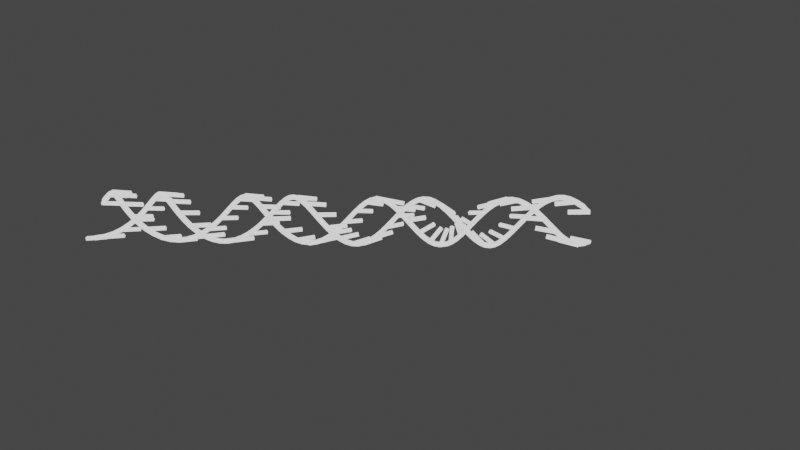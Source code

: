 # Source: DNA.blend  (saved by Blender 3.6.13; exported with 4.5.12 LTS)
import bpy
from mathutils import Matrix  # noqa: F401  (used for matrix-valued properties, if any)

bpy.ops.wm.read_factory_settings(use_empty=True)
scene = bpy.context.scene
scene.name = 'Scene'

# ---- collections
col_collection = bpy.data.collections.new('Collection'); scene.collection.children.link(col_collection)

# ---- materials (node trees are filled in below, after node groups)
mat_flatwhite = bpy.data.materials.new('FlatWhite')
mat_flatwhite.use_transparent_shadow = False
mat_flatwhite.line_priority = 2
mat_black = bpy.data.materials.new('Black')
mat_black.use_transparent_shadow = False
mat_black_001 = bpy.data.materials.new('Black.001')
mat_black_001.use_transparent_shadow = False

# ---- node groups
ng_2d = bpy.data.node_groups.new('2D', 'ShaderNodeTree')
_s = ng_2d.interface.new_socket(name='Shader', in_out='OUTPUT', socket_type='NodeSocketShader')
_s = ng_2d.interface.new_socket(name='Color', in_out='INPUT', socket_type='NodeSocketColor')
_s.default_value = (1.0, 1.0, 1.0, 1.0)
_N = ng_2d.nodes; _L = ng_2d.links
n0 = _N.new('NodeGroupOutput'); n0.name = 'Group Output'; n0.location = (354, 0)
n1 = _N.new('NodeGroupInput'); n1.name = 'Group Input'; n1.location = (-364, 0)
n2 = _N.new('ShaderNodeLightPath'); n2.name = 'Light Path'; n2.location = (-164, 182)
n3 = _N.new('ShaderNodeMixShader'); n3.name = 'Mix Shader'; n3.location = (164, 19)
n4 = _N.new('ShaderNodeEmission'); n4.name = 'Emission'; n4.location = (-122, -182)
_L.new(n2.outputs[0], n3.inputs[0])
_L.new(n4.outputs[0], n3.inputs[1])
_L.new(n4.outputs[0], n3.inputs[2])
_L.new(n3.outputs[0], n0.inputs[0])
_L.new(n1.outputs[0], n4.inputs[0])
n0.is_active_output = True
ng_geometry_nodes = bpy.data.node_groups.new('Geometry Nodes', 'GeometryNodeTree')
_s = ng_geometry_nodes.interface.new_socket(name='Geometry', in_out='OUTPUT', socket_type='NodeSocketGeometry')
_s = ng_geometry_nodes.interface.new_socket(name='Geometry', in_out='INPUT', socket_type='NodeSocketGeometry')
ng_geometry_nodes.is_modifier = True
_N = ng_geometry_nodes.nodes; _L = ng_geometry_nodes.links
n0 = _N.new('NodeGroupInput'); n0.name = 'Group Input'; n0.location = (-340, 0)
n1 = _N.new('NodeGroupOutput'); n1.name = 'Group Output'; n1.location = (200, 0)
_L.new(n0.outputs[0], n1.inputs[0])
n1.is_active_output = True
ng_helix = bpy.data.node_groups.new('Helix', 'GeometryNodeTree')
_s = ng_helix.interface.new_socket(name='Geometry', in_out='OUTPUT', socket_type='NodeSocketGeometry')
_s = ng_helix.interface.new_socket(name='Rotation', in_out='OUTPUT', socket_type='NodeSocketVector')
_s = ng_helix.interface.new_socket(name='Curve', in_out='INPUT', socket_type='NodeSocketGeometry')
_s = ng_helix.interface.new_socket(name='Period', in_out='INPUT', socket_type='NodeSocketFloat')
_s.default_value = 0.1
_s = ng_helix.interface.new_socket(name='Rotation', in_out='INPUT', socket_type='NodeSocketFloat')
_s.default_value = 0.1
ng_helix.is_modifier = True
_N = ng_helix.nodes; _L = ng_helix.links
n0 = _N.new('GeometryNodeSetPosition'); n0.name = 'Set Position'; n0.location = (752, 164)
n1 = _N.new('GeometryNodeInputNormal'); n1.name = 'Normal'; n1.location = (163, -135)
n1.legacy_corner_normals = True
n2 = _N.new('GeometryNodeSetCurveTilt'); n2.name = 'Set Curve Tilt'; n2.location = (312, 123)
n3 = _N.new('GeometryNodeResampleCurve'); n3.name = 'Resample Curve'; n3.location = (-139, 120)
n3.keep_last_segment = False
n3.inputs[2].default_value = 46
n3.inputs[3].default_value = 1.0
n4 = _N.new('ShaderNodeMath'); n4.name = 'Math'; n4.location = (-128, -79)
n4.operation = 'MULTIPLY'
n5 = _N.new('GeometryNodeInputIndex'); n5.name = 'Index'; n5.location = (-301, -164)
n6 = _N.new('NodeGroupInput'); n6.name = 'Group Input'; n6.location = (-501, 0)
n7 = _N.new('ShaderNodeMath'); n7.name = 'Math.001'; n7.location = (99, 38)
n8 = _N.new('FunctionNodeAlignEulerToVector'); n8.name = 'Align Euler to Vector'; n8.location = (849, -166)
n8.axis = 'Z'
n9 = _N.new('GeometryNodeInputPosition'); n9.name = 'Position'; n9.location = (426, -90)
n10 = _N.new('ShaderNodeVectorMath'); n10.name = 'Vector Math'; n10.location = (576, -208)
n10.operation = 'SUBTRACT'
n11 = _N.new('GeometryNodeInputPosition'); n11.name = 'Position.001'; n11.location = (347, 254)
n12 = _N.new('GeometryNodeCaptureAttribute'); n12.name = 'Capture Attribute'; n12.location = (532, 199)
n12.capture_items.clear()
n13 = _N.new('NodeGroupOutput'); n13.name = 'Group Output'; n13.location = (1176, 77)
_L.new(n3.outputs[0], n2.inputs[0])
_L.new(n7.outputs[0], n2.inputs[2])
_L.new(n12.outputs[0], n0.inputs[0])
_L.new(n1.outputs[0], n0.inputs[3])
_L.new(n5.outputs[0], n4.inputs[0])
_L.new(n6.outputs[0], n3.inputs[0])
_L.new(n0.outputs[0], n13.inputs[0])
_L.new(n6.outputs[1], n4.inputs[1])
_L.new(n4.outputs[0], n7.inputs[0])
_L.new(n6.outputs[2], n7.inputs[1])
_L.new(n10.outputs[0], n8.inputs[2])
_L.new(n9.outputs[0], n10.inputs[0])
_L.new(n8.outputs[0], n13.inputs[1])
_L.new(n2.outputs[0], n12.inputs[0])
_L.new(n11.outputs[0], n12.inputs[1])
_L.new(n12.outputs[1], n10.inputs[1])
n13.is_active_output = True
ng_dna = bpy.data.node_groups.new('DNA', 'GeometryNodeTree')
_s = ng_dna.interface.new_socket(name='Geometry', in_out='OUTPUT', socket_type='NodeSocketGeometry')
_s = ng_dna.interface.new_socket(name='Geometry', in_out='INPUT', socket_type='NodeSocketGeometry')
_s = ng_dna.interface.new_socket(name='Rotation', in_out='INPUT', socket_type='NodeSocketFloat')
_s = ng_dna.interface.new_socket(name='Period', in_out='INPUT', socket_type='NodeSocketFloat')
_s.default_value = 0.2
ng_dna.is_modifier = True
_N = ng_dna.nodes; _L = ng_dna.links
n0 = _N.new('NodeFrame'); n0.name = 'Frame'; n0.location = (-382, -103)
n0.width = 841
n1 = _N.new('NodeFrame'); n1.name = 'Frame.001'; n1.location = (726, 664)
n1.width = 1455
n2 = _N.new('NodeFrame'); n2.name = 'Frame.002'; n2.location = (660, -78)
n2.width = 1192
n3 = _N.new('NodeGroupOutput'); n3.name = 'Group Output'; n3.location = (2820, 146)
n4 = _N.new('GeometryNodeGroup'); n4.name = 'Group.001'; n4.location = (671, -30)
n4.node_tree = ng_helix
n5 = _N.new('NodeReroute'); n5.name = 'Reroute.001'; n5.location = (245, -134)
n5.width = 16
n5.socket_idname = 'NodeSocketGeometry'
n6 = _N.new('NodeReroute'); n6.name = 'Reroute.002'; n6.location = (203, -444)
n6.width = 16
n6.socket_idname = 'NodeSocketGeometry'
n7 = _N.new('NodeReroute'); n7.name = 'Reroute'; n7.location = (38, -321)
n7.width = 16
n7.socket_idname = 'NodeSocketGeometry'
n8 = _N.new('GeometryNodeJoinGeometry'); n8.name = 'Join Geometry.001'; n8.location = (30, -30)
n9 = _N.new('GeometryNodeSetCurveTilt'); n9.name = 'Set Curve Tilt'; n9.location = (391, -63)
n10 = _N.new('GeometryNodeSetShadeSmooth'); n10.name = 'Set Shade Smooth'; n10.location = (1285, -82)
n11 = _N.new('GeometryNodeCurveToMesh'); n11.name = 'Curve to Mesh'; n11.location = (835, -65)
n11.inputs[3].default_value = True
n12 = _N.new('ShaderNodeMath'); n12.name = 'Math.001'; n12.location = (430, -139)
n12.inputs[1].default_value = 4.0
n13 = _N.new('NodeReroute'); n13.name = 'Reroute.003'; n13.location = (387, -290)
n13.width = 16
n13.socket_idname = 'NodeSocketFloat'
n14 = _N.new('GeometryNodeGroup'); n14.name = 'Group'; n14.location = (484, -320)
n14.node_tree = ng_helix
n15 = _N.new('NodeGroupInput'); n15.name = 'Group Input'; n15.location = (-445, 381)
n16 = _N.new('GeometryNodeSetMaterial'); n16.name = 'Set Material.001'; n16.location = (2266, 323)
n16.inputs[2].default_value = mat_flatwhite
n17 = _N.new('GeometryNodeSetMaterial'); n17.name = 'Set Material'; n17.location = (1889, -102)
n17.inputs[2].default_value = mat_flatwhite
n18 = _N.new('ShaderNodeValue'); n18.name = 'Value'; n18.location = (30, -987)
n18.outputs[0].default_value = 0.8
n19 = _N.new('ShaderNodeMath'); n19.name = 'Math'; n19.location = (72, -722)
n19.operation = 'DIVIDE'
n19.inputs[1].default_value = -2.0
n20 = _N.new('ShaderNodeCombineXYZ'); n20.name = 'Combine XYZ'; n20.location = (295, -581)
n21 = _N.new('GeometryNodeTransform'); n21.name = 'Transform Geometry'; n21.location = (566, -619)
n22 = _N.new('GeometryNodeMeshCylinder'); n22.name = 'Cylinder'; n22.location = (321, -795)
n22.inputs[0].default_value = 5
n22.inputs[3].default_value = 0.1
n23 = _N.new('GeometryNodeInstanceOnPoints'); n23.name = 'Instance on Points'; n23.location = (802, -49)
n24 = _N.new('GeometryNodeJoinGeometry'); n24.name = 'Join Geometry.002'; n24.location = (1022, -30)
n25 = _N.new('GeometryNodeInstanceOnPoints'); n25.name = 'Instance on Points.001'; n25.location = (780, -352)
n26 = _N.new('GeometryNodeJoinGeometry'); n26.name = 'Join Geometry'; n26.location = (2485, 106)
n27 = _N.new('GeometryNodeCurvePrimitiveCircle'); n27.name = 'Curve Circle'; n27.location = (395, -238)
n27.inputs[0].default_value = 3
n27.inputs[4].default_value = 0.2
n28 = _N.new('GeometryNodeSubdivisionSurface'); n28.name = 'Subdivision Surface'; n28.location = (1055, -35)
n28.inputs[4].default_value = False
n29 = _N.new('GeometryNodeInputNamedAttribute'); n29.name = 'Named Attribute'; n29.location = (810, -65)
n29.inputs[0].default_value = 'radius'
n30 = _N.new('GeometryNodeSwitch'); n30.name = 'Switch'; n30.location = (810, -65)
n30.input_type = 'FLOAT'
n30.inputs[1].default_value = 1.0
n4.parent = n0
n5.parent = n0
n6.parent = n0
n7.parent = n0
n8.parent = n1
n9.parent = n1
n10.parent = n1
n11.parent = n1
n12.parent = n0
n13.parent = n0
n14.parent = n0
n18.parent = n2
n19.parent = n2
n20.parent = n2
n21.parent = n2
n22.parent = n2
n23.parent = n2
n24.parent = n2
n25.parent = n2
n27.parent = n1
n28.parent = n1
n29.parent = n1
n30.parent = n1
_L.new(n6.outputs[0], n14.inputs[0])
_L.new(n5.outputs[0], n4.inputs[0])
_L.new(n14.outputs[0], n8.inputs[0])
_L.new(n4.outputs[0], n8.inputs[0])
_L.new(n9.outputs[0], n11.inputs[0])
_L.new(n28.outputs[0], n10.inputs[0])
_L.new(n8.outputs[0], n9.inputs[0])
_L.new(n21.outputs[0], n23.inputs[2])
_L.new(n26.outputs[0], n3.inputs[0])
_L.new(n22.outputs[0], n21.inputs[0])
_L.new(n18.outputs[0], n22.inputs[4])
_L.new(n20.outputs[0], n21.inputs[1])
_L.new(n19.outputs[0], n20.inputs[2])
_L.new(n18.outputs[0], n19.inputs[0])
_L.new(n21.outputs[0], n25.inputs[2])
_L.new(n4.outputs[0], n23.inputs[0])
_L.new(n14.outputs[0], n25.inputs[0])
_L.new(n4.outputs[1], n23.inputs[5])
_L.new(n14.outputs[1], n25.inputs[5])
_L.new(n17.outputs[0], n26.inputs[0])
_L.new(n15.outputs[0], n7.inputs[0])
_L.new(n7.outputs[0], n5.inputs[0])
_L.new(n7.outputs[0], n6.inputs[0])
_L.new(n15.outputs[0], n26.inputs[0])
_L.new(n16.outputs[0], n26.inputs[0])
_L.new(n13.outputs[0], n12.inputs[0])
_L.new(n15.outputs[1], n13.inputs[0])
_L.new(n12.outputs[0], n4.inputs[2])
_L.new(n13.outputs[0], n14.inputs[2])
_L.new(n15.outputs[2], n4.inputs[1])
_L.new(n15.outputs[2], n14.inputs[1])
_L.new(n10.outputs[0], n16.inputs[0])
_L.new(n23.outputs[0], n24.inputs[0])
_L.new(n25.outputs[0], n24.inputs[0])
_L.new(n24.outputs[0], n17.inputs[0])
_L.new(n27.outputs[0], n11.inputs[1])
_L.new(n11.outputs[0], n28.inputs[0])
_L.new(n29.outputs[1], n30.inputs[0])
_L.new(n29.outputs[0], n30.inputs[2])
_L.new(n30.outputs[0], n11.inputs[2])
n3.is_active_output = True

# ---- material node trees
mat_flatwhite.use_nodes = True; mat_flatwhite.node_tree.nodes.clear()
_N = mat_flatwhite.node_tree.nodes; _L = mat_flatwhite.node_tree.links
n0 = _N.new('NodeFrame'); n0.name = 'Frame'; n0.location = (132, 351)
n0.width = 200
n1 = _N.new('ShaderNodeOutputMaterial'); n1.name = 'Material Output'; n1.location = (595, 316)
n2 = _N.new('ShaderNodeGroup'); n2.name = 'Group'; n2.location = (30, -30)
n2.node_tree = ng_2d
n2.inputs[0].default_value = (1.0, 1.0, 1.0, 1.0)
n2.parent = n0
_L.new(n2.outputs[0], n1.inputs[0])
n1.is_active_output = True

# ---- world
world_world = bpy.data.worlds.new('World'); scene.world = world_world
world_world.use_nodes = True; world_world.node_tree.nodes.clear()
_N = world_world.node_tree.nodes; _L = world_world.node_tree.links
n0 = _N.new('ShaderNodeOutputWorld'); n0.name = 'World Output'; n0.location = (300, 300)
n1 = _N.new('ShaderNodeBackground'); n1.name = 'Background'; n1.location = (10, 300)
n1.inputs[0].default_value = (0.05088, 0.05088, 0.05088, 1.0)
_L.new(n1.outputs[0], n0.inputs[0])
n0.is_active_output = True
world_world.color = (0.05088, 0.05088, 0.05088)
world_world.use_sun_shadow = False
world_world.sun_shadow_jitter_overblur = 0.0

# ---- cameras
cam_camera = bpy.data.cameras.new('Camera')
cam_camera.clip_end = 100.0
cam_camera.lens = 20.0
cam_camera.ortho_scale = 7.314

# ---- lights
light_light = bpy.data.lights.new('Light', 'POINT')
light_light.transmission_factor = 0.0
light_light.energy = 1000.0
light_light.shadow_soft_size = 0.1
light_light.shadow_maximum_resolution = 0.006
light_light.use_absolute_resolution = True

# ---- meshes
me_cube_001 = bpy.data.meshes.new('Cube.001')
me_cube_001.from_pydata([(5.763, 1.154, -0.8579), (5.763, 1.154, 1.142), (5.763, -0.8463, -0.8579), (5.763, -0.8463, 1.142), (3.763, 1.154, -0.8579), (3.763, 1.154, 1.142), (3.763, -0.8463, -0.8579), (3.763, -0.8463, 1.142), (5.763, 1.154, 4.502), (5.763, -0.8463, 4.502), (3.763, -0.8463, 4.502), (3.763, 1.154, 4.502), (-0.1157, -0.8463, 1.142), (-0.1157, -0.8463, -0.8579), (-0.1157, 1.154, -0.8579), (-0.1157, 1.154, 1.142)], [], [(0, 1, 3, 2), (2, 3, 7, 6), (5, 4, 14, 15), (4, 5, 1, 0), (7, 3, 9, 10), (5, 7, 10, 11), (3, 1, 8, 9), (1, 5, 11, 8), (4, 6, 13, 14), (7, 5, 15, 12), (6, 7, 12, 13)])
_uv = me_cube_001.uv_layers.new(name='UVMap')
_uv.uv.foreach_set('vector', [0.375, 0.0, 0.625, 0.0, 0.625, 0.25, 0.375, 0.25, 0.375, 0.25, 0.625, 0.25, 0.625, 0.5, 0.375, 0.5, 0.625, 0.75, 0.375, 0.75, 0.375, 0.75, 0.625, 0.75, 0.375, 0.75, 0.625, 0.75, 0.625, 1.0, 0.375, 1.0, 0.625, 0.5, 0.625, 0.25, 0.625, 0.25, 0.625, 0.5, 0.625, 0.75, 0.625, 0.5, 0.625, 0.5, 0.625, 0.75, 0.625, 0.25, 0.625, 0.0, 0.625, 0.0, 0.625, 0.25, 0.625, 1.0, 0.625, 0.75, 0.625, 0.75, 0.625, 1.0, 0.375, 0.75, 0.375, 0.5, 0.375, 0.5, 0.375, 0.75, 0.625, 0.5, 0.625, 0.75, 0.625, 0.75, 0.625, 0.5, 0.375, 0.5, 0.625, 0.5, 0.625, 0.5, 0.375, 0.5])
me_cube_001.materials.append(mat_flatwhite)
me_cube_001.update()

# ---- curves / text
cu_beziercurve = bpy.data.curves.new('BezierCurve', 'CURVE')
cu_beziercurve.dimensions = '3D'
_sp = cu_beziercurve.splines.new('BEZIER'); _sp.bezier_points.add(1)
_sp.bezier_points.foreach_set('co', [-15.36, 0.1916, -0.07848, 5.397, -0.6859, -0.2841])
_sp.bezier_points.foreach_set('handle_left', [-16.07, 0.1699, -0.07848, 2.567, 0.9654, -0.6029])
_sp.bezier_points.foreach_set('handle_right', [-14.65, 0.2133, -0.07848, 8.227, -2.337, 0.03485])
for _p, _l, _r in zip(_sp.bezier_points, ['ALIGNED', 'ALIGNED'], ['ALIGNED', 'ALIGNED']): _p.handle_left_type = _l; _p.handle_right_type = _r
_sp.order_u = 0
_sp.order_v = 0
cu_beziercurve.use_path = True
cu_beziercurve.fill_mode = 'FULL'

# ---- objects
ob_light = bpy.data.objects.new('Light', light_light)
ob_camera = bpy.data.objects.new('Camera', cam_camera)
ob_cube = bpy.data.objects.new('Cube', me_cube_001)
ob_gpencil = bpy.data.objects.new('GPencil', None)
ob_dna = bpy.data.objects.new('DNA', cu_beziercurve)
ob_gpencil_001 = bpy.data.objects.new('GPencil.001', None)

# ---- transforms, parenting, visibility, modifiers, constraints
ob_light.location = (4.076, 1.005, 5.904)
ob_light.rotation_euler = (0.6503, 0.05522, 1.866)
ob_light.lock_rotations_4d = False
ob_light.empty_display_type = 'ARROWS'
ob_light.color = (0.0, 0.0, 0.0, 0.0)
ob_light.lineart.crease_threshold = 0.0
ob_camera.location = (-2.236, -18.61, -0.5008)
ob_camera.rotation_euler = (1.571, 0.0, 0.0)
ob_camera.lock_rotations_4d = False
ob_camera.empty_display_type = 'ARROWS'
ob_camera.color = (0.0, 0.0, 0.0, 0.0)
ob_camera.display_type = 'WIRE'
ob_camera.lineart.crease_threshold = 0.0
ob_cube.location = (0.0, 0.0, 0.0)
ob_cube.rotation_euler = (-0.0, 1.571, 0.0)
ob_cube.scale = (0.4546, 0.4546, 0.1923)
ob_cube.hide_render = True
_m = ob_cube.modifiers.new('Mirror', 'MIRROR')
_m.use_axis = (True, False, True)
_m = ob_cube.modifiers.new('Array', 'ARRAY')
_m.count = 10
_m.relative_offset_displace = (0.0, 0.0, 1.0)
_m = ob_cube.modifiers.new('SimpleDeform', 'SIMPLE_DEFORM')
_m.deform_axis = 'Z'
_m.factor = 6.283
_m.angle = 6.283
_m = ob_cube.modifiers.new('Subdivision', 'SUBSURF')
_m.levels = 4
_m = ob_cube.modifiers.new('Array.001', 'ARRAY')
_m.count = 8
_m.relative_offset_displace = (0.0, 0.0, 1.0)
_m = ob_cube.modifiers.new('ParticleSystem', 'PARTICLE_SYSTEM')
_m = ob_cube.modifiers.new('GeometryNodes', 'NODES')
_m.node_group = ng_geometry_nodes
ob_gpencil.location = (0.0, 0.0, 0.0)
ob_gpencil.empty_image_offset = (0.0, 0.0)
ob_gpencil.color = (0.0, 0.0, 0.0, 1.0)
ob_gpencil.hide_render = True
ob_gpencil.use_grease_pencil_lights = True
_m = ob_gpencil.modifiers.new('Line Art', 'LINEART')
_m.show_render = True
_m.source_type = 'OBJECT'
_m.source_object = ob_cube
_m.use_contour = True
_m.use_loose = True
_m.use_edge_mark = True
_m.silhouette_filtering = 'GROUP'
_m.target_layer = 'GP_Layer'
_m.target_material = mat_black
_m.radius = 0.1
ob_dna.location = (0.0, 0.0, 0.0)
_m = ob_dna.modifiers.new('GeometryNodes', 'NODES')
_m.node_group = ng_dna
_gi = [s.identifier for s in ng_dna.interface.items_tree if s.item_type == 'SOCKET' and s.in_out == 'INPUT']
_m[_gi[1]] = 10.0  # Rotation
_m[_gi[2]] = 0.52  # Period
ob_gpencil_001.location = (0.0, 0.0, 0.0)
ob_gpencil_001.empty_image_offset = (0.0, 0.0)
ob_gpencil_001.color = (0.0, 0.0, 0.0, 1.0)
ob_gpencil_001.use_grease_pencil_lights = True
_m = ob_gpencil_001.modifiers.new('Line Art', 'LINEART')
_m.show_render = True
_m.source_type = 'OBJECT'
_m.source_object = ob_dna
_m.use_contour = True
_m.use_loose = True
_m.silhouette_filtering = 'GROUP'
_m.target_layer = 'GP_Layer'
_m.target_material = mat_black_001
_m.radius = 0.0305

# ---- collection membership
col_collection.objects.link(ob_light)
col_collection.objects.link(ob_camera)
col_collection.objects.link(ob_cube)
col_collection.objects.link(ob_gpencil)
col_collection.objects.link(ob_dna)
col_collection.objects.link(ob_gpencil_001)

# ---- scene / render settings (as saved in the file)
scene.camera = ob_camera
scene.frame_start = 1; scene.frame_end = 250; scene.frame_set(12)
scene.render.engine = 'BLENDER_EEVEE_NEXT'
scene.cycles.sampling_pattern = 'TABULATED_SOBOL'
scene.view_settings.view_transform = 'Filmic'
bpy.context.view_layer.update()
